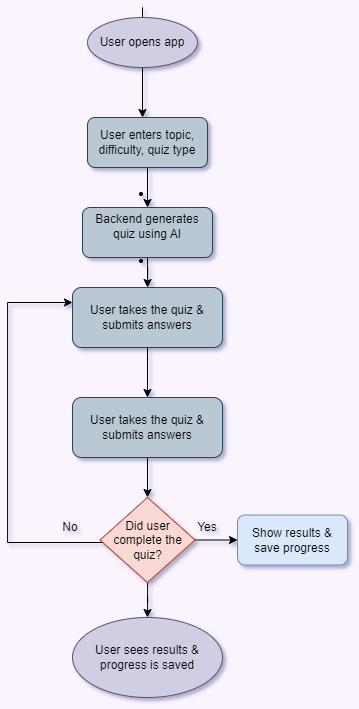

The diagram above was exported from draw.io. Its source (the exported page's mxGraphModel, read from the mxfile embedded in the PNG):
<mxGraphModel dx="1600" dy="851" grid="0" gridSize="10" guides="1" tooltips="1" connect="1" arrows="1" fold="1" page="1" pageScale="1" pageWidth="827" pageHeight="1169" background="#FAF4FF" math="0" shadow="1">
  <root>
    <mxCell id="WIyWlLk6GJQsqaUBKTNV-0" />
    <mxCell id="WIyWlLk6GJQsqaUBKTNV-1" parent="WIyWlLk6GJQsqaUBKTNV-0" />
    <mxCell id="pQE8G-Jgc_vHfBXzye9s-27" value="" style="group" vertex="1" connectable="0" parent="WIyWlLk6GJQsqaUBKTNV-1">
      <mxGeometry x="229" y="100" width="340" height="690" as="geometry" />
    </mxCell>
    <mxCell id="pQE8G-Jgc_vHfBXzye9s-8" value="" style="edgeStyle=orthogonalEdgeStyle;rounded=0;orthogonalLoop=1;jettySize=auto;html=1;" edge="1" parent="pQE8G-Jgc_vHfBXzye9s-27" source="WIyWlLk6GJQsqaUBKTNV-3" target="WIyWlLk6GJQsqaUBKTNV-7">
      <mxGeometry relative="1" as="geometry" />
    </mxCell>
    <mxCell id="WIyWlLk6GJQsqaUBKTNV-3" value="User enters topic, difficulty, quiz type" style="rounded=1;whiteSpace=wrap;html=1;fontSize=12;glass=0;strokeWidth=1;shadow=0;fillColor=#bac8d3;strokeColor=#23445d;" parent="pQE8G-Jgc_vHfBXzye9s-27" vertex="1">
      <mxGeometry x="80" y="110" width="120" height="50" as="geometry" />
    </mxCell>
    <mxCell id="pQE8G-Jgc_vHfBXzye9s-13" value="" style="edgeStyle=orthogonalEdgeStyle;rounded=0;orthogonalLoop=1;jettySize=auto;html=1;" edge="1" parent="pQE8G-Jgc_vHfBXzye9s-27" source="WIyWlLk6GJQsqaUBKTNV-7" target="pQE8G-Jgc_vHfBXzye9s-12">
      <mxGeometry relative="1" as="geometry" />
    </mxCell>
    <mxCell id="WIyWlLk6GJQsqaUBKTNV-7" value="&lt;li class=&quot;&quot; data-end=&quot;370&quot; data-start=&quot;320&quot;&gt;&lt;p class=&quot;&quot; data-end=&quot;370&quot; data-start=&quot;322&quot;&gt;Backend generates quiz using AI&lt;/p&gt;&lt;/li&gt;&lt;li class=&quot;&quot; data-end=&quot;427&quot; data-start=&quot;371&quot;&gt;&lt;p class=&quot;&quot; data-end=&quot;427&quot; data-start=&quot;373&quot;&gt;&lt;/p&gt;&lt;/li&gt;" style="rounded=1;whiteSpace=wrap;html=1;fontSize=12;glass=0;strokeWidth=1;shadow=0;fillColor=#bac8d3;strokeColor=#23445d;" parent="pQE8G-Jgc_vHfBXzye9s-27" vertex="1">
      <mxGeometry x="75" y="200" width="130" height="50" as="geometry" />
    </mxCell>
    <mxCell id="pQE8G-Jgc_vHfBXzye9s-7" value="" style="edgeStyle=orthogonalEdgeStyle;rounded=0;orthogonalLoop=1;jettySize=auto;html=1;" edge="1" parent="pQE8G-Jgc_vHfBXzye9s-27" source="pQE8G-Jgc_vHfBXzye9s-0" target="WIyWlLk6GJQsqaUBKTNV-3">
      <mxGeometry relative="1" as="geometry">
        <Array as="points">
          <mxPoint x="135" />
          <mxPoint x="135" />
        </Array>
      </mxGeometry>
    </mxCell>
    <mxCell id="pQE8G-Jgc_vHfBXzye9s-0" value="User opens app" style="ellipse;whiteSpace=wrap;html=1;fillColor=#d0cee2;strokeColor=#56517e;" vertex="1" parent="pQE8G-Jgc_vHfBXzye9s-27">
      <mxGeometry x="80" y="10" width="110" height="50" as="geometry" />
    </mxCell>
    <mxCell id="pQE8G-Jgc_vHfBXzye9s-15" value="" style="edgeStyle=orthogonalEdgeStyle;rounded=0;orthogonalLoop=1;jettySize=auto;html=1;" edge="1" parent="pQE8G-Jgc_vHfBXzye9s-27" source="pQE8G-Jgc_vHfBXzye9s-12" target="pQE8G-Jgc_vHfBXzye9s-14">
      <mxGeometry relative="1" as="geometry" />
    </mxCell>
    <mxCell id="pQE8G-Jgc_vHfBXzye9s-12" value="User takes the quiz &amp;amp; submits answers" style="rounded=1;whiteSpace=wrap;html=1;fillColor=#bac8d3;strokeColor=#23445d;" vertex="1" parent="pQE8G-Jgc_vHfBXzye9s-27">
      <mxGeometry x="65" y="280" width="150" height="60" as="geometry" />
    </mxCell>
    <mxCell id="pQE8G-Jgc_vHfBXzye9s-17" value="" style="edgeStyle=orthogonalEdgeStyle;rounded=0;orthogonalLoop=1;jettySize=auto;html=1;" edge="1" parent="pQE8G-Jgc_vHfBXzye9s-27" source="pQE8G-Jgc_vHfBXzye9s-14" target="pQE8G-Jgc_vHfBXzye9s-16">
      <mxGeometry relative="1" as="geometry" />
    </mxCell>
    <mxCell id="pQE8G-Jgc_vHfBXzye9s-14" value="User takes the quiz &amp;amp; submits answers" style="rounded=1;whiteSpace=wrap;html=1;fillColor=#bac8d3;strokeColor=#23445d;" vertex="1" parent="pQE8G-Jgc_vHfBXzye9s-27">
      <mxGeometry x="65" y="390" width="150" height="60" as="geometry" />
    </mxCell>
    <mxCell id="pQE8G-Jgc_vHfBXzye9s-19" value="" style="edgeStyle=orthogonalEdgeStyle;rounded=0;orthogonalLoop=1;jettySize=auto;html=1;" edge="1" parent="pQE8G-Jgc_vHfBXzye9s-27" source="pQE8G-Jgc_vHfBXzye9s-16" target="pQE8G-Jgc_vHfBXzye9s-18">
      <mxGeometry relative="1" as="geometry" />
    </mxCell>
    <mxCell id="pQE8G-Jgc_vHfBXzye9s-22" style="edgeStyle=orthogonalEdgeStyle;rounded=0;orthogonalLoop=1;jettySize=auto;html=1;entryX=0;entryY=0.25;entryDx=0;entryDy=0;" edge="1" parent="pQE8G-Jgc_vHfBXzye9s-27" target="pQE8G-Jgc_vHfBXzye9s-12">
      <mxGeometry relative="1" as="geometry">
        <mxPoint x="20" y="350" as="targetPoint" />
        <mxPoint x="100" y="535" as="sourcePoint" />
        <Array as="points">
          <mxPoint y="535" />
          <mxPoint y="295" />
        </Array>
      </mxGeometry>
    </mxCell>
    <mxCell id="pQE8G-Jgc_vHfBXzye9s-25" value="" style="edgeStyle=orthogonalEdgeStyle;rounded=0;orthogonalLoop=1;jettySize=auto;html=1;" edge="1" parent="pQE8G-Jgc_vHfBXzye9s-27" source="pQE8G-Jgc_vHfBXzye9s-16" target="pQE8G-Jgc_vHfBXzye9s-24">
      <mxGeometry relative="1" as="geometry" />
    </mxCell>
    <mxCell id="pQE8G-Jgc_vHfBXzye9s-16" value="Did user complete the quiz?" style="rhombus;whiteSpace=wrap;html=1;fillColor=#fad9d5;strokeColor=#ae4132;" vertex="1" parent="pQE8G-Jgc_vHfBXzye9s-27">
      <mxGeometry x="92.5" y="490" width="95" height="85" as="geometry" />
    </mxCell>
    <mxCell id="pQE8G-Jgc_vHfBXzye9s-18" value="Show results &amp;amp; save progress" style="rounded=1;whiteSpace=wrap;html=1;fillColor=#dae8fc;strokeColor=#6c8ebf;" vertex="1" parent="pQE8G-Jgc_vHfBXzye9s-27">
      <mxGeometry x="230" y="507.5" width="110" height="50" as="geometry" />
    </mxCell>
    <mxCell id="pQE8G-Jgc_vHfBXzye9s-20" value="Yes" style="text;html=1;align=center;verticalAlign=middle;whiteSpace=wrap;rounded=0;" vertex="1" parent="pQE8G-Jgc_vHfBXzye9s-27">
      <mxGeometry x="170" y="504.5" width="60" height="30" as="geometry" />
    </mxCell>
    <mxCell id="pQE8G-Jgc_vHfBXzye9s-23" value="No" style="text;html=1;align=center;verticalAlign=middle;whiteSpace=wrap;rounded=0;" vertex="1" parent="pQE8G-Jgc_vHfBXzye9s-27">
      <mxGeometry x="32.5" y="505" width="60" height="30" as="geometry" />
    </mxCell>
    <mxCell id="pQE8G-Jgc_vHfBXzye9s-24" value="User sees results &amp;amp; progress is saved" style="ellipse;whiteSpace=wrap;html=1;fillColor=#d0cee2;strokeColor=#56517e;" vertex="1" parent="pQE8G-Jgc_vHfBXzye9s-27">
      <mxGeometry x="65" y="610" width="150" height="80" as="geometry" />
    </mxCell>
  </root>
</mxGraphModel>